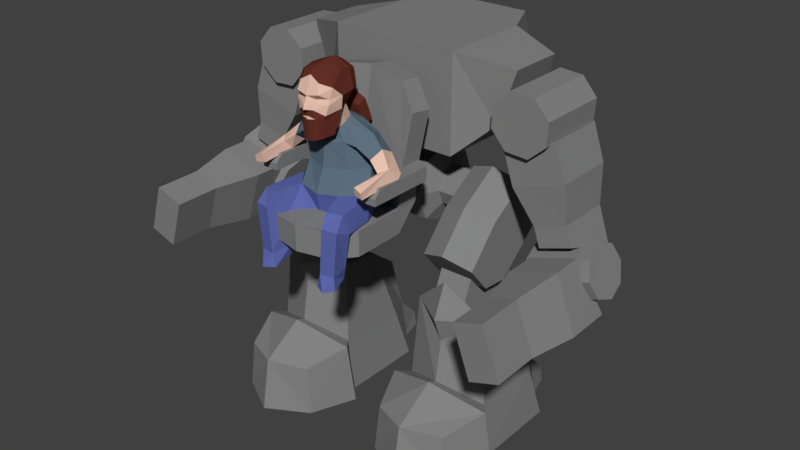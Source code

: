 # Source: player_mech.blend  (saved by Blender 2.79.0; exported with 4.5.12 LTS)
import bpy
from mathutils import Matrix  # noqa: F401  (used for matrix-valued properties, if any)

bpy.ops.wm.read_factory_settings(use_empty=True)
scene = bpy.context.scene
scene.name = 'Scene'

# ---- collections
col_collection_1 = bpy.data.collections.new('Collection 1'); scene.collection.children.link(col_collection_1)

# ---- materials (node trees are filled in below, after node groups)
mat_material = bpy.data.materials.new('Material')
mat_material.alpha_threshold = 0.0
mat_material.use_transparent_shadow = False
mat_material.diffuse_color = (0.2318, 0.2318, 0.2318, 1.0)
mat_material.roughness = 0.5
mat_material.specular_intensity = 0.2
mat_material.line_color = (0.0, 0.0, 0.0, 1.0)
mat_jeans = bpy.data.materials.new('jeans')
mat_jeans.alpha_threshold = 0.0
mat_jeans.use_transparent_shadow = False
mat_jeans.diffuse_color = (0.1121, 0.1415, 0.4189, 1.0)
mat_jeans.roughness = 0.5
mat_jeans.specular_intensity = 0.1
mat_jeans.line_color = (0.0, 0.0, 0.0, 1.0)
mat_skirt = bpy.data.materials.new('skirt')
mat_skirt.alpha_threshold = 0.0
mat_skirt.use_transparent_shadow = False
mat_skirt.diffuse_color = (0.1113, 0.1599, 0.2116, 1.0)
mat_skirt.roughness = 0.5
mat_skirt.specular_intensity = 0.1
mat_skin = bpy.data.materials.new('skin')
mat_skin.alpha_threshold = 0.0
mat_skin.use_transparent_shadow = False
mat_skin.diffuse_color = (0.8, 0.5325, 0.4278, 1.0)
mat_skin.specular_color = (1.0, 0.7095, 0.6813)
mat_skin.roughness = 0.5
mat_skin.specular_intensity = 0.05
mat_skin.line_color = (0.0, 0.0, 0.0, 1.0)
mat_shirt = bpy.data.materials.new('shirt')
mat_shirt.alpha_threshold = 0.0
mat_shirt.use_transparent_shadow = False
mat_shirt.diffuse_color = (0.1113, 0.1599, 0.2116, 1.0)
mat_shirt.roughness = 0.5
mat_shirt.specular_intensity = 0.1
mat_hear = bpy.data.materials.new('hear')
mat_hear.alpha_threshold = 0.0
mat_hear.use_transparent_shadow = False
mat_hear.diffuse_color = (0.1299, 0.03061, 0.02035, 1.0)
mat_hear.specular_color = (1.0, 0.5894, 0.3247)
mat_hear.roughness = 0.5
mat_hear.specular_intensity = 0.1

# ---- material node trees

# ---- world
world_world = bpy.data.worlds.new('World'); scene.world = world_world
world_world.color = (0.05088, 0.05088, 0.05088)
world_world.use_sun_shadow = False
world_world.sun_shadow_jitter_overblur = 0.0
world_world.cycles.sampling_method = 'MANUAL'

# ---- meshes
me_cube_007 = bpy.data.meshes.new('Cube.007')
me_cube_007.from_pydata([(0.8565, -0.6792, 0.7134), (0.8565, -0.6792, 1.977), (0.8565, 0.7599, 0.7134), (0.8565, 0.558, 1.977), (1.264, -0.3693, 1.1), (1.517, -0.3693, 1.818), (1.264, 0.4976, 1.1), (1.517, 0.3759, 1.818), (0.0, 0.7599, 0.7134), (0.0, 0.558, 1.977), (0.0, -0.6792, 0.7134), (0.0, -0.6792, 1.977), (0.524, 1.358, 1.524), (0.5954, 1.13, 1.977), (0.0, 1.13, 1.977), (0.0, 1.358, 1.524), (0.0, -1.844, 0.2491), (0.6174, -1.015, 0.2064), (0.6174, -1.315, -0.1114), (0.6174, -1.315, 0.2064), (0.6599, -1.027, 0.6666), (0.6604, -1.325, 0.681), (0.0, -0.9115, 0.2064), (0.0, -2.373, -0.1114), (0.0, -2.373, 0.2064), (0.0, -1.211, 0.2064), (0.0, -1.211, -0.1114), (0.0, -0.7586, 1.705), (0.0, -1.055, 1.748), (0.0, -1.221, 0.71), (0.0, -0.9228, 0.6956), (0.6333, -2.022, -0.1114), (0.4309, -2.279, -0.1114), (0.4309, -2.279, 0.2064), (0.6333, -2.022, 0.2064), (0.4921, -0.8206, 1.633), (0.7322, -0.919, 1.333), (0.4936, -1.117, 1.676), (0.7344, -1.214, 1.375), (0.6412, -1.996, 0.5626), (0.6412, -1.028, 0.5626), (0.6412, -1.028, 0.7402), (0.8533, -1.996, 0.5626), (0.6412, -1.996, 0.6498), (0.6412, -1.906, 0.7402), (0.8533, -1.906, 0.7402), (0.8533, -1.996, 0.6498), (0.7698, -1.028, 0.5626), (0.8533, -1.111, 0.5626), (0.8533, -1.111, 0.7402), (0.7698, -1.028, 0.7402), (0.2553, 0.556, -0.02698), (0.2553, 0.4, -0.4037), (0.2553, -0.3536, -0.4037), (0.2553, -0.5096, -0.02698), (0.2553, -0.3536, 0.3498), (0.2553, 0.02321, 0.5059), (0.2553, 0.4, 0.3498), (0.0, 0.556, -0.02698), (0.0, 0.4, -0.4037), (0.0, 0.02321, -0.5598), (0.0, -0.3536, -0.4037), (0.0, -0.5096, -0.02698), (0.0, -0.3536, 0.3498), (0.0, 0.02321, 0.5059), (0.0, 0.4, 0.3498), (1.928, -0.7178, 0.9872), (1.928, 0.2506, 0.9872), (2.151, -0.7178, 1.184), (2.151, 0.2506, 1.184), (2.171, -0.7178, 1.481), (2.171, 0.2506, 1.481), (1.974, -0.7178, 1.704), (1.974, 0.2506, 1.704), (1.677, -0.7178, 1.724), (1.677, 0.2506, 1.724), (1.454, -0.7178, 1.527), (1.454, 0.2506, 1.527), (1.434, -0.7178, 1.23), (1.434, 0.2506, 1.23), (1.631, -0.7178, 1.006), (1.631, 0.2506, 1.006), (2.068, -0.5878, -0.1024), (1.543, -0.632, 1.02), (2.14, 0.1206, -0.3154), (1.543, 0.1649, 1.02), (2.481, -0.5878, 0.03842), (2.213, -0.632, 1.248), (2.554, 0.1206, -0.1746), (2.213, 0.1649, 1.248), (2.099, -0.3464, -0.8365), (2.904, -0.3464, -0.5624), (2.067, -0.588, -0.7418), (2.872, -0.588, -0.4677), (1.989, -0.6881, -0.513), (2.794, -0.6881, -0.2389), (1.911, -0.588, -0.2842), (2.717, -0.588, -0.01015), (1.879, -0.3464, -0.1895), (2.684, -0.3464, 0.0846), (1.911, -0.1048, -0.2842), (2.717, -0.1048, -0.01015), (1.989, -0.004679, -0.513), (2.794, -0.004679, -0.2389), (2.067, -0.1048, -0.7418), (2.872, -0.1048, -0.4677), (1.984, -0.5878, 0.1443), (1.699, -0.632, 0.5602), (1.699, 0.1649, 0.5602), (1.984, 0.1206, 0.1443), (2.37, 0.1649, 0.7884), (2.398, 0.1206, 0.2851), (2.37, -0.632, 0.7884), (2.398, -0.5878, 0.2851), (2.136, -2.279, -0.2395), (1.999, -0.6591, -0.218), (2.357, -2.264, -0.8872), (2.246, -0.4346, -0.944), (2.511, -2.279, -0.1121), (2.606, -0.6591, -0.01166), (2.731, -2.264, -0.7598), (2.853, -0.4346, -0.7377), (2.134, -1.666, -0.2317), (2.001, -1.054, -0.223), (2.249, -1.037, -0.9517), (2.354, -1.651, -0.8794), (2.856, -1.037, -0.7453), (2.728, -1.651, -0.7521), (2.608, -1.054, -0.01666), (2.508, -1.666, -0.1044), (0.3667, 0.2927, -0.02698), (0.3667, 0.2138, -0.2176), (0.3667, 0.02321, -0.2965), (0.3667, -0.1674, -0.2176), (0.3667, -0.2463, -0.02698), (0.3667, -0.1674, 0.1636), (0.3667, 0.02321, 0.2426), (0.3667, 0.2138, 0.1636), (0.6967, 0.2927, -0.02698), (0.6967, 0.2138, -0.2176), (0.6967, 0.02321, -0.2965), (0.6967, -0.1674, -0.2176), (0.6967, -0.2463, -0.02698), (0.6967, -0.1674, 0.1636), (0.6967, 0.02321, 0.2426), (0.6967, 0.2138, 0.1636), (0.2553, 0.02321, -0.5598), (0.16, -0.5096, -0.02698), (0.16, -0.3536, 0.3498), (0.16, 0.02321, 0.5059), (0.16, 0.4, 0.3498), (0.0, -1.131, 0.2304), (0.0, -1.115, 0.665), (0.16, -1.131, 0.2304), (0.16, -1.115, 0.665), (0.0, 0.2787, 1.123), (0.0, 0.6555, 0.9666), (0.16, 0.2787, 1.123), (0.16, 0.6555, 0.9666)], [], [(9, 3, 13, 14), (3, 1, 5, 7), (8, 2, 0, 10), (6, 7, 5, 4), (2, 3, 7, 6), (1, 0, 4, 5), (0, 2, 6, 4), (3, 2, 12, 13), (3, 9, 11, 1), (0, 1, 11, 10), (12, 15, 14, 13), (2, 8, 15, 12), (34, 16, 24, 33), (18, 19, 34, 31), (20, 30, 27, 35, 36), (22, 17, 18, 26), (17, 19, 18), (25, 19, 21, 29), (19, 17, 20, 21), (17, 22, 30, 20), (21, 20, 36, 38), (19, 25, 16, 34), (26, 18, 31, 32, 23), (33, 32, 31, 34), (32, 33, 24, 23), (35, 37, 38, 36), (35, 27, 28, 37), (29, 21, 38, 37, 28), (48, 49, 45, 46, 42), (39, 43, 44, 41, 40), (40, 41, 50, 47), (49, 50, 41, 44, 45), (45, 44, 43, 46), (42, 46, 43, 39), (49, 48, 47, 50), (40, 47, 48, 42, 39), (53, 54, 147), (147, 54, 55, 148), (148, 55, 56, 149), (54, 53, 133, 134), (149, 56, 57, 150), (150, 57, 51), (66, 67, 69, 68), (68, 69, 71, 70), (70, 71, 73, 72), (72, 73, 75, 74), (74, 75, 77, 76), (76, 77, 79, 78), (69, 67, 81, 79, 77, 75, 73, 71), (78, 79, 81, 80), (80, 81, 67, 66), (66, 68, 70, 72, 74, 76, 78, 80), (107, 83, 85, 108), (108, 85, 89, 110), (110, 89, 87, 112), (112, 87, 83, 107), (84, 88, 86, 82), (89, 85, 83, 87), (90, 91, 93, 92), (92, 93, 95, 94), (94, 95, 97, 96), (96, 97, 99, 98), (98, 99, 101, 100), (100, 101, 103, 102), (93, 91, 105, 103, 101, 99, 97, 95), (102, 103, 105, 104), (104, 105, 91, 90), (90, 92, 94, 96, 98, 100, 102, 104), (86, 113, 106, 82), (113, 112, 107, 106), (88, 111, 113, 86), (111, 110, 112, 113), (84, 109, 111, 88), (109, 108, 110, 111), (82, 106, 109, 84), (106, 107, 108, 109), (123, 115, 117, 124), (124, 117, 121, 126), (126, 121, 119, 128), (128, 119, 115, 123), (116, 120, 118, 114), (121, 117, 115, 119), (118, 129, 122, 114), (129, 128, 123, 122), (120, 127, 129, 118), (127, 126, 128, 129), (116, 125, 127, 120), (125, 124, 126, 127), (114, 122, 125, 116), (122, 123, 124, 125), (137, 136, 144, 145), (146, 52, 131, 132), (52, 51, 130, 131), (57, 56, 136, 137), (55, 54, 134, 135), (53, 146, 132, 133), (51, 57, 137, 130), (56, 55, 135, 136), (139, 138, 145, 144, 143, 142, 141, 140), (135, 134, 142, 143), (133, 132, 140, 141), (131, 130, 138, 139), (130, 137, 145, 138), (136, 135, 143, 144), (134, 133, 141, 142), (132, 131, 139, 140), (65, 150, 51, 58), (150, 65, 156, 158), (63, 148, 149, 64), (148, 63, 152, 154), (61, 53, 147, 62), (60, 146, 53, 61), (59, 52, 146, 60), (58, 51, 52, 59), (62, 147, 153, 151), (147, 148, 154, 153), (149, 150, 158, 157), (64, 149, 157, 155)])
me_cube_007.materials.append(mat_material)
me_cube_007.use_remesh_preserve_volume = False
me_cube_007.use_remesh_preserve_attributes = False
me_cube_007.use_mirror_vertex_groups = False
me_cube_007.update()
me_cube_002 = bpy.data.meshes.new('Cube.002')
me_cube_002.from_pydata([(0.4687, -0.9767, -2.97), (0.5451, -0.9698, -2.228), (0.7493, 0.4536, -2.97), (0.7921, 0.4416, -2.391), (1.671, -0.9698, -2.228), (1.467, 0.4536, -2.97), (1.424, 0.4416, -2.391), (0.6109, -0.9055, -1.132), (1.605, -0.9055, -1.132), (1.748, -0.9767, -2.97), (1.108, -1.113, -1.471), (0.8498, 0.8332, -2.97), (0.8807, 0.8332, -2.757), (1.366, 0.8332, -2.97), (1.336, 0.8332, -2.757), (1.108, -1.253, -1.124), (0.6109, -0.3707, -1.19), (0.7785, 0.211, -1.623), (1.438, 0.211, -1.623), (1.605, -0.3707, -1.19), (0.4687, 0.2082, -2.97), (1.691, -0.01896, -2.228), (1.748, 0.2082, -2.97), (1.661, -1.712, -2.994), (0.6209, -1.688, -2.344), (0.5549, -1.712, -2.994), (1.907, -1.105, -2.994), (0.5257, -0.01896, -2.228), (1.108, -1.344, -1.951), (1.812, -1.144, -2.193), (0.4044, -1.144, -2.193), (0.309, -1.105, -2.994), (1.595, -1.688, -2.344), (1.108, -1.903, -2.303), (1.108, -2.025, -2.994), (1.108, -1.211, -2.002), (0.8728, 0.01581, -0.9638), (1.307, 0.01581, -0.9638), (0.8728, -0.1237, -1.301), (1.307, -0.1237, -1.301), (0.8728, -0.4604, -1.44), (1.307, -0.4604, -1.44), (0.8728, -0.7971, -1.301), (1.307, -0.7971, -1.301), (0.8728, -0.9366, -0.9638), (1.307, -0.9366, -0.9638), (0.8728, -0.7971, -0.6271), (1.307, -0.7971, -0.6271), (0.8728, -0.4604, -0.4876), (1.307, -0.4604, -0.4876), (0.8728, -0.1237, -0.6271), (1.307, -0.1237, -0.6271), (0.7473, -1.011, -0.4578), (0.7473, -0.05846, 0.3559), (0.7473, 0.4008, -0.1818), (1.454, -1.011, -0.4578), (1.454, -0.05846, 0.3559), (1.454, 0.4008, -0.1818), (1.101, -0.1718, 0.4886), (1.101, -1.125, -0.3251), (0.7473, -0.5904, 0.0141), (0.7473, -0.07555, -0.5887), (1.454, -0.07555, -0.5887), (1.454, -0.5904, 0.0141), (1.101, -0.7037, 0.1468), (0.7473, -0.3583, -0.8302), (0.7473, -0.7173, -0.8019), (1.454, -0.7173, -0.8019), (1.454, -0.3583, -0.8302), (1.108, -1.074, -0.6844)], [], [(20, 27, 3, 2), (3, 6, 14, 12), (26, 23, 34), (20, 22, 9, 0), (27, 1, 7, 16), (7, 15, 69), (21, 6, 18, 19), (4, 8, 10, 35), (11, 12, 14, 13), (2, 3, 12, 11), (6, 5, 13, 14), (5, 2, 11, 13), (6, 3, 17, 18), (10, 8, 15), (7, 10, 15), (16, 19, 18, 17), (19, 16, 7, 8), (2, 5, 22, 20), (5, 6, 21, 22), (3, 27, 16, 17), (4, 21, 19, 8), (28, 30, 24, 33), (33, 24, 25, 34), (29, 28, 33, 32), (25, 31, 34), (31, 26, 34), (26, 29, 32, 23), (30, 31, 25, 24), (20, 0, 1, 27), (21, 4, 9, 22), (23, 32, 33, 34), (1, 30, 28, 35), (35, 28, 29, 4), (4, 29, 26, 9), (9, 26, 31, 0), (0, 31, 30, 1), (7, 1, 35, 10), (36, 37, 39, 38), (38, 39, 41, 40), (40, 41, 43, 42), (42, 43, 45, 44), (44, 45, 47, 46), (46, 47, 49, 48), (39, 37, 51, 49, 47, 45, 43, 41), (48, 49, 51, 50), (50, 51, 37, 36), (36, 38, 40, 42, 44, 46, 48, 50), (60, 53, 54, 61), (61, 54, 57, 62), (62, 57, 56, 63), (64, 58, 53, 60), (67, 68, 62, 63, 55), (57, 54, 53, 58, 56), (63, 56, 58, 64), (55, 63, 64, 59), (59, 64, 60, 52), (66, 67, 55, 59, 52), (65, 61, 62, 68), (67, 66, 65, 68), (52, 60, 61, 65, 66), (15, 8, 69), (8, 7, 69)])
me_cube_002.materials.append(mat_material)
me_cube_002.use_remesh_preserve_volume = False
me_cube_002.use_remesh_preserve_attributes = False
me_cube_002.use_mirror_vertex_groups = False
me_cube_002.update()
me_icosphere = bpy.data.meshes.new('Icosphere')
me_icosphere.from_pydata([(0.5128, -0.1631, 0.1075), (0.4708, -0.9384, -0.8163), (0.335, -0.5956, -0.739), (0.3282, -0.867, -0.8084), (0.5779, -0.2751, -0.1416), (0.4283, -0.03733, 0.3826), (0.3725, 0.2707, 0.08499), (0.5128, -0.6217, -0.7484), (0.4393, -0.5388, -0.7184), (0.5774, -0.8389, -0.8013), (0.4314, -0.2615, -0.2671), (0.3031, 0.2654, 0.5186), (0.2745, -0.4354, 0.124), (0.2852, -0.2709, 0.3944), (0.4966, -0.07123, 0.8176), (0.2284, 0.102, 0.869), (0.2282, -0.2644, 0.7039), (0.164, -0.1519, 0.9056), (0.1421, -0.05262, 0.9508), (0.1421, -0.2438, 0.851), (0.3912, 0.1276, -0.2108), (0.555, -0.8308, -0.6442), (0.4511, -0.5574, -0.5914), (0.4976, -0.5363, -0.2908), (0.3116, -0.599, -0.5961), (0.557, -0.6418, -0.595), (0.6355, -0.6477, -0.1479), (0.3727, -0.8614, -0.6434), (0.3192, -0.6388, -0.2039), (0.1735, -0.4776, -0.1895), (0.5857, -0.6921, 0.08224), (0.615, -0.8294, -0.07469), (0.4216, -0.8642, -0.06951), (0.3976, -0.7596, 0.09251), (2.438e-11, -0.4916, 0.09604), (3.39e-17, 0.4027, 0.08554), (3.39e-17, -0.1612, 0.9183), (3.39e-17, -0.3701, 0.3673), (3.39e-17, 0.369, 0.5485), (-9.531e-11, -0.3315, 0.6723), (3.39e-17, 0.1756, 0.8998), (-9.79e-11, -0.2639, 0.846), (2.474e-11, -0.03501, 0.9645), (-2.285e-10, 0.233, -0.2243), (-2.328e-10, -0.4176, -0.2021), (0.1263, 0.04801, 1.421), (0.1694, -0.5095, 1.005), (0.09192, -0.5605, 1.032), (0.1283, -0.523, 1.435), (0.115, -0.4669, 1.542), (0.06818, -0.5254, 1.244), (0.2218, -0.4622, 1.261), (0.05161, 0.04161, 1.243), (0.2685, -0.1337, 1.303), (0.2432, -0.4306, 1.387), (0.2266, -0.3372, 0.9574), (0.1496, -0.565, 1.318), (0.1345, -0.5014, 0.7936), (0.2094, -0.1283, 1.542), (0.06564, -0.5698, 0.7746), (0.0663, -0.5596, 1.128), (0.2671, -0.3055, 1.274), (0.2239, -0.03213, 1.295), (0.2001, -0.374, 0.8262), (0.2095, -0.2627, 1.543), (0.185, -0.4349, 1.513), (0.1923, -0.04284, 1.517), (0.2492, -0.3059, 1.119), (0.1939, -0.5021, 1.075), (0.04656, 0.006297, 1.202), (0.2239, -0.1391, 1.214), (0.136, -0.2607, 0.9343), (0.08374, -0.4444, 0.7518), (0.04748, -0.4904, 0.7345), (0.2167, -0.1857, 1.187), (0.1903, -0.1027, 1.187), (0.1342, -0.3491, 0.8065), (0.1699, -0.1672, 1.115), (0.1652, -0.5109, 1.189), (0.2287, -0.4822, 1.198), (0.1696, 0.1678, 1.084), (0.1475, 0.06482, 1.018), (0.169, 0.2806, 0.8094), (0.1502, 0.1831, 0.7462), (2.725e-16, 0.06954, 1.427), (2.725e-16, -0.5105, 1.506), (2.725e-16, -0.5746, 1.053), (2.725e-16, -0.1171, 1.618), (2.725e-16, -0.4807, 1.553), (2.725e-16, -0.5881, 1.291), (2.725e-16, 0.05654, 1.248), (2.725e-16, -0.2711, 1.619), (2.725e-16, -0.003517, 1.556), (2.725e-16, -0.5753, 0.772), (2.725e-16, -0.574, 1.114), (2.725e-16, -0.02481, 1.169), (2.725e-16, -0.3961, 0.6956), (2.725e-16, -0.6477, 1.147), (2.725e-16, -0.579, 1.014), (2.725e-16, 0.2108, 1.098), (2.725e-16, 0.03492, 0.9946), (2.725e-16, 0.3226, 0.8267), (2.725e-16, 0.1582, 0.7242), (2.725e-16, 0.2702, 0.6573), (3.39e-17, -0.4904, 0.7345), (0.1833, -0.2758, 1.142), (0.1614, -0.1765, 1.188), (0.1614, -0.3677, 1.088), (0.01931, -0.2851, 1.155), (0.01931, -0.3877, 1.083), (0.01931, -0.1589, 1.201), (0.3732, -0.04996, 0.6167), (0.3925, -0.2467, 0.6862), (0.4272, 0.09623, 0.7734), (0.7152, -0.2657, 0.4701), (0.6828, -0.1735, 0.3553), (0.7891, -0.1611, 0.504), (0.8162, 0.01127, 0.4007), (0.7047, -0.6365, 0.4355), (0.6818, -0.6024, 0.3245), (0.8, -0.6448, 0.3947), (0.8045, -0.6252, 0.3098), (0.8354, -0.05922, 0.3551), (0.569, -0.2173, 0.5711), (0.6158, 0.09264, 0.5832), (0.6236, -0.07725, 0.67), (0.5595, -0.07281, 0.4782)], [], [(4, 26, 23, 10), (22, 8, 2, 24), (34, 12, 13, 37), (0, 5, 13, 12), (0, 6, 11, 5), (4, 10, 20), (35, 38, 11, 6), (24, 2, 3, 27), (2, 7, 9, 1, 3), (2, 8, 7), (126, 124, 117, 115), (9, 21, 1), (14, 17, 19, 16, 112), (40, 42, 18, 15), (125, 123, 114, 116), (38, 40, 15, 11), (13, 16, 39, 37), (41, 19, 107, 109), (27, 3, 1), (17, 18, 106, 105), (30, 0, 12, 33), (15, 18, 17, 14, 113), (16, 19, 41, 39), (25, 7, 8, 22), (21, 27, 1), (35, 6, 20, 43), (0, 4, 20, 6), (24, 28, 23, 22), (22, 23, 26, 25), (0, 30, 26, 4), (28, 24, 27, 32), (12, 29, 28, 33), (21, 31, 32, 27), (21, 9, 7, 25), (44, 29, 12, 34), (23, 28, 29, 10), (20, 10, 29, 44, 43), (30, 31, 26), (32, 33, 28), (32, 31, 30, 33), (25, 26, 31, 21), (45, 52, 90, 84), (45, 84, 92, 66), (45, 66, 62, 52), (58, 64, 61, 53), (58, 53, 62, 66), (54, 61, 64), (54, 64, 65), (46, 55, 67, 68), (46, 57, 63, 55), (47, 60, 94, 86), (47, 86, 98), (47, 59, 57, 46), (47, 46, 68, 60), (48, 85, 89, 56), (48, 56, 54), (48, 54, 65, 49), (48, 49, 88, 85), (58, 87, 91, 64), (58, 66, 92, 87), (49, 64, 91, 88), (49, 65, 64), (50, 56, 89), (50, 89, 97), (79, 51, 78), (51, 54, 56), (51, 61, 54), (79, 68, 67, 61), (55, 63, 76, 71), (53, 61, 74, 70), (62, 53, 70, 75), (61, 67, 77, 74), (63, 57, 72, 76), (57, 59, 73, 72), (95, 100, 81, 69), (67, 55, 71, 77), (52, 62, 75, 69), (50, 51, 56), (50, 60, 78), (60, 50, 97), (94, 60, 97), (59, 47, 98, 93), (51, 50, 78), (60, 68, 78), (68, 79, 78), (51, 79, 61), (71, 95, 77), (77, 75, 74), (74, 75, 70), (75, 77, 69), (69, 77, 95), (95, 71, 96), (96, 72, 73), (72, 96, 76), (76, 96, 71), (80, 82, 101, 99), (52, 80, 99, 90), (69, 81, 80, 52), (83, 103, 82), (81, 83, 82, 80), (100, 102, 83, 81), (82, 103, 101), (102, 103, 83), (93, 104, 73, 59), (73, 104, 96), (42, 36, 108, 110), (18, 42, 110, 106), (19, 17, 105, 107), (36, 41, 109, 108), (116, 114, 118, 120), (115, 117, 122), (11, 15, 113), (5, 111, 112, 16, 13), (124, 125, 116, 117), (123, 126, 115, 114), (11, 113, 111), (5, 11, 111), (119, 121, 120), (119, 120, 118), (116, 120, 121, 122), (114, 115, 119, 118), (117, 116, 122), (119, 115, 122, 121), (112, 111, 126, 123), (113, 14, 125, 124), (14, 112, 123, 125), (111, 113, 124, 126)])
me_icosphere.polygons.foreach_set('material_index', [0, 0, 1, 1, 1, 0, 1, 0, 0, 0, 2, 0, 1, 1, 2, 1, 1, 2, 0, 2, 0, 1, 1, 0, 0, 0, 0, 0, 0, 0, 0, 0, 0, 0, 0, 0, 0, 0, 0, 0, 0, 4, 4, 4, 4, 4, 4, 4, 4, 4, 4, 2, 4, 4, 2, 2, 4, 4, 4, 4, 4, 4, 2, 2, 2, 2, 2, 2, 4, 4, 4, 4, 4, 4, 4, 4, 4, 2, 2, 2, 2, 4, 2, 2, 2, 2, 4, 4, 4, 4, 4, 4, 4, 4, 4, 4, 4, 4, 4, 4, 4, 4, 4, 4, 4, 0, 2, 2, 0, 2, 2, 1, 1, 2, 2, 1, 1, 2, 2, 2, 2, 2, 2, 1, 1, 1, 1])
me_icosphere.materials.append(mat_jeans)
me_icosphere.materials.append(mat_skirt)
me_icosphere.materials.append(mat_skin)
me_icosphere.materials.append(mat_shirt)
me_icosphere.materials.append(mat_hear)
me_icosphere.use_remesh_preserve_volume = False
me_icosphere.use_remesh_preserve_attributes = False
me_icosphere.use_mirror_vertex_groups = False
me_icosphere.update()

# ---- objects
ob_head = bpy.data.objects.new('head', me_cube_007)
ob_body = bpy.data.objects.new('body', me_cube_002)
ob_pilot = bpy.data.objects.new('pilot', me_icosphere)

# ---- transforms, parenting, visibility, modifiers, constraints
ob_head.location = (0.0, 0.0, 0.0)
ob_head.lineart.crease_threshold = 0.0
_m = ob_head.modifiers.new('Mirror', 'MIRROR')
_m.use_clip = True
ob_body.location = (0.0, 0.0, 0.0)
ob_body.lineart.crease_threshold = 0.0
_m = ob_body.modifiers.new('Mirror', 'MIRROR')
ob_pilot.location = (8.363e-17, -1.527, 0.3766)
ob_pilot.lineart.crease_threshold = 0.0
_m = ob_pilot.modifiers.new('Mirror', 'MIRROR')

# ---- collection membership
col_collection_1.objects.link(ob_head)
col_collection_1.objects.link(ob_body)
col_collection_1.objects.link(ob_pilot)

# ---- scene / render settings (as saved in the file)
scene.frame_start = 1; scene.frame_end = 250; scene.frame_set(1)
scene.render.engine = 'BLENDER_EEVEE_NEXT'
scene.render.resolution_percentage = 50
scene.render.dither_intensity = 0.0
scene.cycles.use_denoising = False
scene.cycles.samples = 128
scene.cycles.sampling_pattern = 'TABULATED_SOBOL'
scene.cycles.use_adaptive_sampling = False
scene.cycles.use_light_tree = False
scene.cycles.blur_glossy = 0.0
scene.cycles.sample_clamp_indirect = 0.0
scene.view_settings.view_transform = 'Standard'
bpy.context.view_layer.update()

# ---- added for rendering (the .blend has no active camera and no usable light): camera, sun
cam_auto = bpy.data.cameras.new('AutoCamera')
cam_auto.lens = 50.0
cam_auto.sensor_width = 36.0
cam_auto.clip_end = 1000.0
ob_auto_camera = bpy.data.objects.new('AutoCamera', cam_auto)
scene.collection.objects.link(ob_auto_camera)
ob_auto_camera.location = (7.91914, -10.0565, 5.83618)
ob_auto_camera.rotation_euler = (1.09748, -7.21219e-08, 0.694738)
scene.camera = ob_auto_camera
light_auto_sun = bpy.data.lights.new('AutoSun', 'SUN')
light_auto_sun.energy = 3.0
light_auto_sun.angle = 0.0523599
ob_auto_sun = bpy.data.objects.new('AutoSun', light_auto_sun)
scene.collection.objects.link(ob_auto_sun)
ob_auto_sun.rotation_euler = (0.872665, 0.174533, 0.523599)
bpy.context.view_layer.update()
